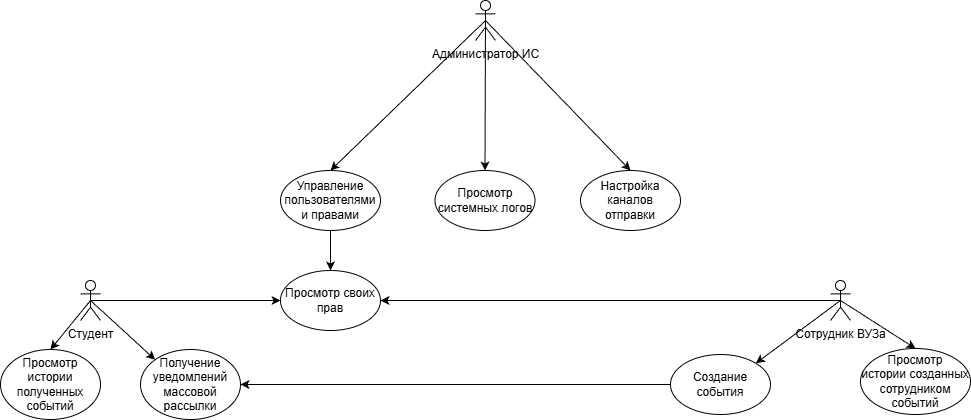

The diagram above was exported from draw.io. Its source (the exported page's mxGraphModel, read from the mxfile embedded in the PNG):
<mxGraphModel dx="786" dy="793" grid="1" gridSize="10" guides="1" tooltips="1" connect="1" arrows="1" fold="1" page="1" pageScale="1" pageWidth="1169" pageHeight="827" math="0" shadow="0">
  <root>
    <mxCell id="0" />
    <mxCell id="1" parent="0" />
    <mxCell id="U5FDzBm9UZ1M3o-eIQ8d-1" parent="1" style="shape=umlActor;verticalLabelPosition=bottom;verticalAlign=top;html=1;outlineConnect=0;" value="Студент" vertex="1">
      <mxGeometry height="40" width="20" x="180" y="310" as="geometry" />
    </mxCell>
    <mxCell id="U5FDzBm9UZ1M3o-eIQ8d-3" parent="1" style="shape=umlActor;verticalLabelPosition=bottom;verticalAlign=top;html=1;outlineConnect=0;" value="Администратор ИС" vertex="1">
      <mxGeometry height="40" width="20" x="575" y="30" as="geometry" />
    </mxCell>
    <mxCell id="U5FDzBm9UZ1M3o-eIQ8d-4" parent="1" style="shape=umlActor;verticalLabelPosition=bottom;verticalAlign=top;html=1;outlineConnect=0;" value="Сотрудник ВУЗа" vertex="1">
      <mxGeometry height="40" width="20" x="930" y="310" as="geometry" />
    </mxCell>
    <mxCell id="U5FDzBm9UZ1M3o-eIQ8d-6" parent="1" style="ellipse;whiteSpace=wrap;html=1;" value="Управление пользователями и правами" vertex="1">
      <mxGeometry height="60" width="100" x="380" y="200" as="geometry" />
    </mxCell>
    <mxCell id="U5FDzBm9UZ1M3o-eIQ8d-7" edge="1" parent="1" source="U5FDzBm9UZ1M3o-eIQ8d-3" style="endArrow=classic;html=1;rounded=0;exitX=0.5;exitY=0.5;exitDx=0;exitDy=0;exitPerimeter=0;entryX=0.5;entryY=0;entryDx=0;entryDy=0;" target="U5FDzBm9UZ1M3o-eIQ8d-6" value="">
      <mxGeometry height="50" relative="1" width="50" as="geometry">
        <mxPoint x="270" y="190" as="sourcePoint" />
        <mxPoint x="320" y="140" as="targetPoint" />
      </mxGeometry>
    </mxCell>
    <mxCell id="U5FDzBm9UZ1M3o-eIQ8d-8" parent="1" style="ellipse;whiteSpace=wrap;html=1;" value="Просмотр системных логов" vertex="1">
      <mxGeometry height="60" width="100" x="534.5" y="200" as="geometry" />
    </mxCell>
    <mxCell id="U5FDzBm9UZ1M3o-eIQ8d-9" parent="1" style="ellipse;whiteSpace=wrap;html=1;" value="Настройка каналов отправки" vertex="1">
      <mxGeometry height="60" width="100" x="680" y="200" as="geometry" />
    </mxCell>
    <mxCell id="U5FDzBm9UZ1M3o-eIQ8d-10" edge="1" parent="1" source="U5FDzBm9UZ1M3o-eIQ8d-3" style="endArrow=classic;html=1;rounded=0;exitX=0.5;exitY=0.5;exitDx=0;exitDy=0;exitPerimeter=0;entryX=0.5;entryY=0;entryDx=0;entryDy=0;" target="U5FDzBm9UZ1M3o-eIQ8d-8" value="">
      <mxGeometry height="50" relative="1" width="50" as="geometry">
        <mxPoint x="80" y="123.33333333333331" as="sourcePoint" />
        <mxPoint x="220" y="150" as="targetPoint" />
      </mxGeometry>
    </mxCell>
    <mxCell id="U5FDzBm9UZ1M3o-eIQ8d-11" edge="1" parent="1" source="U5FDzBm9UZ1M3o-eIQ8d-3" style="endArrow=classic;html=1;rounded=0;exitX=0.5;exitY=0.5;exitDx=0;exitDy=0;exitPerimeter=0;entryX=0.5;entryY=0;entryDx=0;entryDy=0;" target="U5FDzBm9UZ1M3o-eIQ8d-9" value="">
      <mxGeometry height="50" relative="1" width="50" as="geometry">
        <mxPoint x="180" y="210" as="sourcePoint" />
        <mxPoint x="230" y="160" as="targetPoint" />
      </mxGeometry>
    </mxCell>
    <mxCell id="U5FDzBm9UZ1M3o-eIQ8d-14" parent="1" style="ellipse;whiteSpace=wrap;html=1;" value="Получение уведомлений массовой рассылки" vertex="1">
      <mxGeometry height="70" width="100" x="240" y="379" as="geometry" />
    </mxCell>
    <mxCell id="U5FDzBm9UZ1M3o-eIQ8d-16" parent="1" style="ellipse;whiteSpace=wrap;html=1;" value="Создание события" vertex="1">
      <mxGeometry height="60" width="100" x="770" y="384" as="geometry" />
    </mxCell>
    <mxCell id="U5FDzBm9UZ1M3o-eIQ8d-17" edge="1" parent="1" source="U5FDzBm9UZ1M3o-eIQ8d-16" style="endArrow=classic;html=1;rounded=0;exitX=0;exitY=0.5;exitDx=0;exitDy=0;entryX=1;entryY=0.5;entryDx=0;entryDy=0;" target="U5FDzBm9UZ1M3o-eIQ8d-14" value="">
      <mxGeometry height="50" relative="1" width="50" as="geometry">
        <mxPoint x="640" y="450" as="sourcePoint" />
        <mxPoint x="690" y="400" as="targetPoint" />
      </mxGeometry>
    </mxCell>
    <mxCell id="U5FDzBm9UZ1M3o-eIQ8d-18" edge="1" parent="1" source="U5FDzBm9UZ1M3o-eIQ8d-1" style="endArrow=classic;html=1;rounded=0;exitX=0.5;exitY=0.5;exitDx=0;exitDy=0;exitPerimeter=0;entryX=0;entryY=0;entryDx=0;entryDy=0;" target="U5FDzBm9UZ1M3o-eIQ8d-14" value="">
      <mxGeometry height="50" relative="1" width="50" as="geometry">
        <mxPoint x="200" y="450" as="sourcePoint" />
        <mxPoint x="250" y="400" as="targetPoint" />
      </mxGeometry>
    </mxCell>
    <mxCell id="U5FDzBm9UZ1M3o-eIQ8d-19" edge="1" parent="1" source="U5FDzBm9UZ1M3o-eIQ8d-4" style="endArrow=classic;html=1;rounded=0;exitX=0.5;exitY=0.5;exitDx=0;exitDy=0;exitPerimeter=0;entryX=1;entryY=0;entryDx=0;entryDy=0;" target="U5FDzBm9UZ1M3o-eIQ8d-16" value="">
      <mxGeometry height="50" relative="1" width="50" as="geometry">
        <mxPoint x="780" y="430" as="sourcePoint" />
        <mxPoint x="830" y="380" as="targetPoint" />
      </mxGeometry>
    </mxCell>
    <mxCell id="U5FDzBm9UZ1M3o-eIQ8d-21" parent="1" style="ellipse;whiteSpace=wrap;html=1;" value="&lt;div&gt;Просмотр своих прав&lt;/div&gt;" vertex="1">
      <mxGeometry height="60" width="100" x="380" y="300" as="geometry" />
    </mxCell>
    <mxCell id="U5FDzBm9UZ1M3o-eIQ8d-22" edge="1" parent="1" source="U5FDzBm9UZ1M3o-eIQ8d-6" style="endArrow=classic;html=1;rounded=0;exitX=0.5;exitY=1;exitDx=0;exitDy=0;entryX=0.5;entryY=0;entryDx=0;entryDy=0;" target="U5FDzBm9UZ1M3o-eIQ8d-21" value="">
      <mxGeometry height="50" relative="1" width="50" as="geometry">
        <mxPoint x="300" y="370" as="sourcePoint" />
        <mxPoint x="350" y="320" as="targetPoint" />
      </mxGeometry>
    </mxCell>
    <mxCell id="U5FDzBm9UZ1M3o-eIQ8d-23" edge="1" parent="1" source="U5FDzBm9UZ1M3o-eIQ8d-1" style="endArrow=classic;html=1;rounded=0;exitX=0.5;exitY=0.5;exitDx=0;exitDy=0;exitPerimeter=0;entryX=0;entryY=0.5;entryDx=0;entryDy=0;" target="U5FDzBm9UZ1M3o-eIQ8d-21" value="">
      <mxGeometry height="50" relative="1" width="50" as="geometry">
        <mxPoint x="240" y="370" as="sourcePoint" />
        <mxPoint x="290" y="320" as="targetPoint" />
      </mxGeometry>
    </mxCell>
    <mxCell id="U5FDzBm9UZ1M3o-eIQ8d-24" edge="1" parent="1" source="U5FDzBm9UZ1M3o-eIQ8d-4" style="endArrow=classic;html=1;rounded=0;exitX=0.5;exitY=0.5;exitDx=0;exitDy=0;exitPerimeter=0;entryX=1;entryY=0.5;entryDx=0;entryDy=0;" target="U5FDzBm9UZ1M3o-eIQ8d-21" value="">
      <mxGeometry height="50" relative="1" width="50" as="geometry">
        <mxPoint x="680" y="360" as="sourcePoint" />
        <mxPoint x="730" y="310" as="targetPoint" />
      </mxGeometry>
    </mxCell>
    <mxCell id="U5FDzBm9UZ1M3o-eIQ8d-27" parent="1" style="ellipse;whiteSpace=wrap;html=1;" value="Просмотр истории полученных событий" vertex="1">
      <mxGeometry height="70" width="100" x="100" y="379" as="geometry" />
    </mxCell>
    <mxCell id="U5FDzBm9UZ1M3o-eIQ8d-28" edge="1" parent="1" source="U5FDzBm9UZ1M3o-eIQ8d-1" style="endArrow=classic;html=1;rounded=0;exitX=0.5;exitY=0.5;exitDx=0;exitDy=0;exitPerimeter=0;entryX=0.5;entryY=0;entryDx=0;entryDy=0;" target="U5FDzBm9UZ1M3o-eIQ8d-27" value="">
      <mxGeometry height="50" relative="1" width="50" as="geometry">
        <mxPoint x="180" y="390" as="sourcePoint" />
        <mxPoint x="230" y="340" as="targetPoint" />
      </mxGeometry>
    </mxCell>
    <mxCell id="U5FDzBm9UZ1M3o-eIQ8d-29" edge="1" parent="1" source="U5FDzBm9UZ1M3o-eIQ8d-4" style="endArrow=classic;html=1;rounded=0;exitX=0.5;exitY=0.5;exitDx=0;exitDy=0;exitPerimeter=0;entryX=0.5;entryY=0;entryDx=0;entryDy=0;" target="U5FDzBm9UZ1M3o-eIQ8d-30" value="">
      <mxGeometry height="50" relative="1" width="50" as="geometry">
        <mxPoint x="940" y="400" as="sourcePoint" />
        <mxPoint x="1020" y="320" as="targetPoint" />
      </mxGeometry>
    </mxCell>
    <mxCell id="U5FDzBm9UZ1M3o-eIQ8d-30" parent="1" style="ellipse;whiteSpace=wrap;html=1;" value="Просмотр&lt;div&gt;истории созданных сотрудником событий&lt;/div&gt;" vertex="1">
      <mxGeometry height="66" width="110" x="960" y="378" as="geometry" />
    </mxCell>
  </root>
</mxGraphModel>